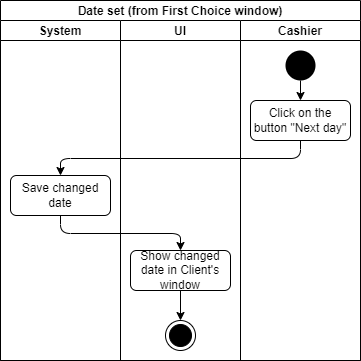

The diagram above was exported from draw.io. Its source (the exported page's mxGraphModel, read from the mxfile embedded in the PNG):
<mxGraphModel dx="868" dy="593" grid="1" gridSize="10" guides="1" tooltips="1" connect="1" arrows="1" fold="1" page="1" pageScale="1" pageWidth="827" pageHeight="1169" math="0" shadow="0">
  <root>
    <mxCell id="0" />
    <mxCell id="1" parent="0" />
    <mxCell id="dZBqGYCw3BknJQoH4EPZ-1" value="Date set (from First Choice window)" style="swimlane;childLayout=stackLayout;resizeParent=1;resizeParentMax=0;startSize=20;" vertex="1" parent="1">
      <mxGeometry x="40" y="40" width="360" height="360" as="geometry" />
    </mxCell>
    <mxCell id="dZBqGYCw3BknJQoH4EPZ-2" value="System" style="swimlane;startSize=20;" vertex="1" parent="dZBqGYCw3BknJQoH4EPZ-1">
      <mxGeometry y="20" width="120" height="340" as="geometry" />
    </mxCell>
    <mxCell id="dZBqGYCw3BknJQoH4EPZ-3" value="Save changed date" style="rounded=1;whiteSpace=wrap;html=1;" vertex="1" parent="dZBqGYCw3BknJQoH4EPZ-2">
      <mxGeometry x="10" y="155" width="100" height="40" as="geometry" />
    </mxCell>
    <mxCell id="dZBqGYCw3BknJQoH4EPZ-4" value="Ul" style="swimlane;startSize=20;" vertex="1" parent="dZBqGYCw3BknJQoH4EPZ-1">
      <mxGeometry x="120" y="20" width="120" height="340" as="geometry" />
    </mxCell>
    <mxCell id="dZBqGYCw3BknJQoH4EPZ-5" value="" style="ellipse;html=1;shape=endState;fillColor=#000000;strokeColor=#000000;" vertex="1" parent="dZBqGYCw3BknJQoH4EPZ-4">
      <mxGeometry x="45" y="300" width="30" height="30" as="geometry" />
    </mxCell>
    <mxCell id="dZBqGYCw3BknJQoH4EPZ-6" style="edgeStyle=orthogonalEdgeStyle;rounded=0;orthogonalLoop=1;jettySize=auto;html=1;exitX=0.5;exitY=1;exitDx=0;exitDy=0;entryX=0.5;entryY=0;entryDx=0;entryDy=0;" edge="1" parent="dZBqGYCw3BknJQoH4EPZ-4" source="dZBqGYCw3BknJQoH4EPZ-7" target="dZBqGYCw3BknJQoH4EPZ-5">
      <mxGeometry relative="1" as="geometry" />
    </mxCell>
    <mxCell id="dZBqGYCw3BknJQoH4EPZ-7" value="Show changed date in Client's window" style="rounded=1;whiteSpace=wrap;html=1;" vertex="1" parent="dZBqGYCw3BknJQoH4EPZ-4">
      <mxGeometry x="10" y="230" width="100" height="40" as="geometry" />
    </mxCell>
    <mxCell id="dZBqGYCw3BknJQoH4EPZ-8" value="Cashier" style="swimlane;startSize=20;" vertex="1" parent="dZBqGYCw3BknJQoH4EPZ-1">
      <mxGeometry x="240" y="20" width="120" height="340" as="geometry" />
    </mxCell>
    <mxCell id="dZBqGYCw3BknJQoH4EPZ-9" style="edgeStyle=orthogonalEdgeStyle;rounded=0;orthogonalLoop=1;jettySize=auto;html=1;exitX=0.5;exitY=1;exitDx=0;exitDy=0;entryX=0.5;entryY=0;entryDx=0;entryDy=0;" edge="1" parent="dZBqGYCw3BknJQoH4EPZ-8" source="dZBqGYCw3BknJQoH4EPZ-10" target="dZBqGYCw3BknJQoH4EPZ-11">
      <mxGeometry relative="1" as="geometry" />
    </mxCell>
    <mxCell id="dZBqGYCw3BknJQoH4EPZ-10" value="" style="ellipse;fillColor=#000000;strokeColor=none;" vertex="1" parent="dZBqGYCw3BknJQoH4EPZ-8">
      <mxGeometry x="45" y="30" width="30" height="30" as="geometry" />
    </mxCell>
    <mxCell id="dZBqGYCw3BknJQoH4EPZ-11" value="&lt;span&gt;Click on the button &quot;Next day&quot;&lt;/span&gt;" style="rounded=1;whiteSpace=wrap;html=1;" vertex="1" parent="dZBqGYCw3BknJQoH4EPZ-8">
      <mxGeometry x="10" y="80" width="100" height="40" as="geometry" />
    </mxCell>
    <mxCell id="dZBqGYCw3BknJQoH4EPZ-12" value="" style="edgeStyle=elbowEdgeStyle;elbow=vertical;endArrow=classic;html=1;exitX=0.5;exitY=1;exitDx=0;exitDy=0;entryX=0.5;entryY=0;entryDx=0;entryDy=0;" edge="1" parent="dZBqGYCw3BknJQoH4EPZ-1" source="dZBqGYCw3BknJQoH4EPZ-11" target="dZBqGYCw3BknJQoH4EPZ-3">
      <mxGeometry width="50" height="50" relative="1" as="geometry">
        <mxPoint x="170" y="150" as="sourcePoint" />
        <mxPoint x="180" y="170" as="targetPoint" />
      </mxGeometry>
    </mxCell>
    <mxCell id="dZBqGYCw3BknJQoH4EPZ-13" value="" style="edgeStyle=elbowEdgeStyle;elbow=vertical;endArrow=classic;html=1;exitX=0.5;exitY=1;exitDx=0;exitDy=0;entryX=0.5;entryY=0;entryDx=0;entryDy=0;" edge="1" parent="dZBqGYCw3BknJQoH4EPZ-1" source="dZBqGYCw3BknJQoH4EPZ-3" target="dZBqGYCw3BknJQoH4EPZ-7">
      <mxGeometry width="50" height="50" relative="1" as="geometry">
        <mxPoint x="150" y="380" as="sourcePoint" />
        <mxPoint x="30.000000000000227" y="490" as="targetPoint" />
      </mxGeometry>
    </mxCell>
  </root>
</mxGraphModel>